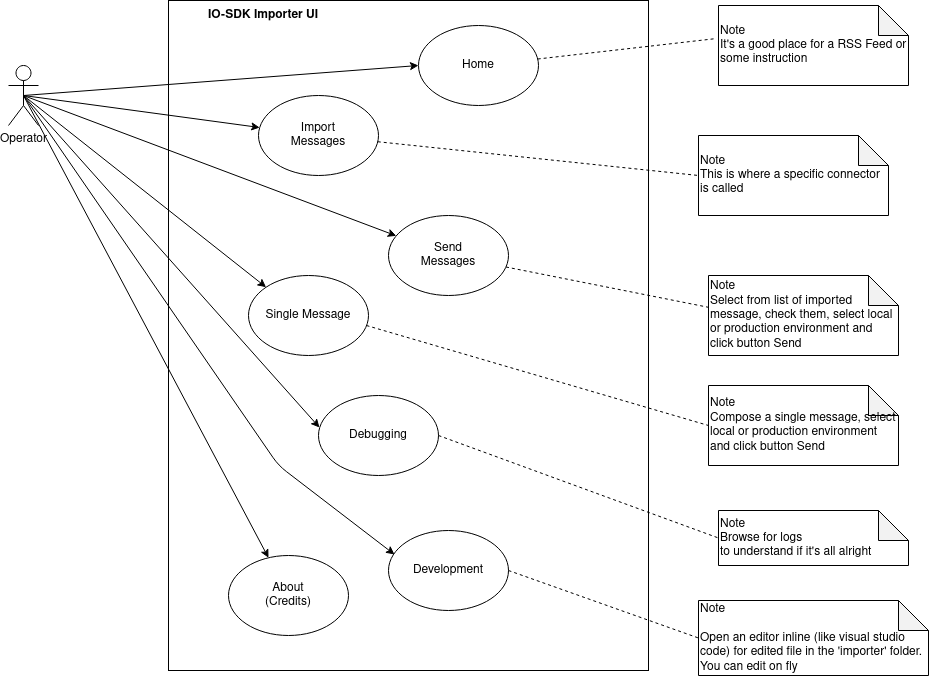

The diagram above was exported from draw.io. Its source (the exported page's mxGraphModel, read from the mxfile embedded in the PNG):
<mxGraphModel dx="737" dy="526" grid="1" gridSize="10" guides="1" tooltips="1" connect="1" arrows="1" fold="1" page="1" pageScale="1" pageWidth="827" pageHeight="1169" math="0" shadow="0">
  <root>
    <mxCell id="0" />
    <mxCell id="1" parent="0" />
    <mxCell id="2" value="" style="rounded=0;whiteSpace=wrap;html=1;" parent="1" vertex="1">
      <mxGeometry x="220" y="55" width="480" height="670" as="geometry" />
    </mxCell>
    <mxCell id="3" value="&lt;b&gt;IO-SDK Importer UI&lt;/b&gt;" style="text;html=1;strokeColor=none;fillColor=none;align=center;verticalAlign=middle;whiteSpace=wrap;rounded=0;" parent="1" vertex="1">
      <mxGeometry x="240" y="60" width="150" height="20" as="geometry" />
    </mxCell>
    <mxCell id="4" value="Operator" style="shape=umlActor;verticalLabelPosition=bottom;labelBackgroundColor=#ffffff;verticalAlign=top;html=1;outlineConnect=0;" parent="1" vertex="1">
      <mxGeometry x="60" y="120" width="30" height="60" as="geometry" />
    </mxCell>
    <mxCell id="7" value="Home" style="ellipse;whiteSpace=wrap;html=1;" parent="1" vertex="1">
      <mxGeometry x="470" y="80" width="120" height="80" as="geometry" />
    </mxCell>
    <mxCell id="9" value="Note&lt;br&gt;It's a good place for a RSS Feed or some instruction" style="shape=note;whiteSpace=wrap;html=1;backgroundOutline=1;darkOpacity=0.05;align=left;" parent="1" vertex="1">
      <mxGeometry x="770" y="60" width="190" height="80" as="geometry" />
    </mxCell>
    <mxCell id="10" value="" style="endArrow=none;dashed=1;html=1;entryX=-0.011;entryY=0.413;entryDx=0;entryDy=0;entryPerimeter=0;" parent="1" source="7" target="9" edge="1">
      <mxGeometry width="50" height="50" relative="1" as="geometry">
        <mxPoint x="470" y="420" as="sourcePoint" />
        <mxPoint x="520" y="370" as="targetPoint" />
      </mxGeometry>
    </mxCell>
    <mxCell id="11" value="" style="endArrow=classic;html=1;entryX=0;entryY=0.5;entryDx=0;entryDy=0;exitX=0.5;exitY=0.5;exitDx=0;exitDy=0;exitPerimeter=0;" parent="1" source="4" target="7" edge="1">
      <mxGeometry width="50" height="50" relative="1" as="geometry">
        <mxPoint x="470" y="420" as="sourcePoint" />
        <mxPoint x="520" y="370" as="targetPoint" />
      </mxGeometry>
    </mxCell>
    <mxCell id="12" value="Import&lt;br&gt;Messages" style="ellipse;whiteSpace=wrap;html=1;" parent="1" vertex="1">
      <mxGeometry x="310" y="150" width="120" height="80" as="geometry" />
    </mxCell>
    <mxCell id="16" value="" style="endArrow=classic;html=1;exitX=0.5;exitY=0.5;exitDx=0;exitDy=0;exitPerimeter=0;" parent="1" source="4" target="12" edge="1">
      <mxGeometry width="50" height="50" relative="1" as="geometry">
        <mxPoint x="85" y="160" as="sourcePoint" />
        <mxPoint x="540" y="130" as="targetPoint" />
      </mxGeometry>
    </mxCell>
    <mxCell id="17" value="Note&lt;br&gt;This is where a specific connector is called" style="shape=note;whiteSpace=wrap;html=1;backgroundOutline=1;darkOpacity=0.05;align=left;" parent="1" vertex="1">
      <mxGeometry x="750" y="190" width="190" height="80" as="geometry" />
    </mxCell>
    <mxCell id="18" value="" style="endArrow=none;dashed=1;html=1;entryX=0;entryY=0.5;entryDx=0;entryDy=0;entryPerimeter=0;" parent="1" source="12" target="17" edge="1">
      <mxGeometry width="50" height="50" relative="1" as="geometry">
        <mxPoint x="640" y="220" as="sourcePoint" />
        <mxPoint x="777.9100000000001" y="103.03999999999996" as="targetPoint" />
      </mxGeometry>
    </mxCell>
    <mxCell id="19" value="Send&lt;br&gt;Messages" style="ellipse;whiteSpace=wrap;html=1;" parent="1" vertex="1">
      <mxGeometry x="440" y="270" width="120" height="80" as="geometry" />
    </mxCell>
    <mxCell id="20" value="" style="endArrow=classic;html=1;exitX=0.5;exitY=0.5;exitDx=0;exitDy=0;exitPerimeter=0;" parent="1" source="4" target="19" edge="1">
      <mxGeometry width="50" height="50" relative="1" as="geometry">
        <mxPoint x="85" y="160" as="sourcePoint" />
        <mxPoint x="321.84988813438395" y="200.1440488363363" as="targetPoint" />
      </mxGeometry>
    </mxCell>
    <mxCell id="21" value="Single Message" style="ellipse;whiteSpace=wrap;html=1;" parent="1" vertex="1">
      <mxGeometry x="300" y="330" width="120" height="80" as="geometry" />
    </mxCell>
    <mxCell id="22" value="" style="endArrow=classic;html=1;exitX=0.5;exitY=0.5;exitDx=0;exitDy=0;exitPerimeter=0;entryX=0;entryY=0;entryDx=0;entryDy=0;" parent="1" source="4" target="21" edge="1">
      <mxGeometry width="50" height="50" relative="1" as="geometry">
        <mxPoint x="85" y="160" as="sourcePoint" />
        <mxPoint x="458.55042445724735" y="309.42016978289894" as="targetPoint" />
      </mxGeometry>
    </mxCell>
    <mxCell id="23" value="Note&lt;br&gt;Select from list of imported message, check them, select local or production environment and click button Send" style="shape=note;whiteSpace=wrap;html=1;backgroundOutline=1;darkOpacity=0.05;align=left;" parent="1" vertex="1">
      <mxGeometry x="760" y="330" width="190" height="80" as="geometry" />
    </mxCell>
    <mxCell id="24" value="" style="endArrow=none;dashed=1;html=1;entryX=0.005;entryY=0.4;entryDx=0;entryDy=0;entryPerimeter=0;" parent="1" source="19" target="23" edge="1">
      <mxGeometry width="50" height="50" relative="1" as="geometry">
        <mxPoint x="650" y="230" as="sourcePoint" />
        <mxPoint x="760" y="240" as="targetPoint" />
      </mxGeometry>
    </mxCell>
    <mxCell id="25" value="Note&lt;br&gt;Compose a single message, select local or production environment and click button Send" style="shape=note;whiteSpace=wrap;html=1;backgroundOutline=1;darkOpacity=0.05;align=left;" parent="1" vertex="1">
      <mxGeometry x="760" y="440" width="190" height="80" as="geometry" />
    </mxCell>
    <mxCell id="26" value="" style="endArrow=none;dashed=1;html=1;entryX=0;entryY=0.5;entryDx=0;entryDy=0;entryPerimeter=0;exitX=0.983;exitY=0.625;exitDx=0;exitDy=0;exitPerimeter=0;" parent="1" source="21" target="25" edge="1">
      <mxGeometry width="50" height="50" relative="1" as="geometry">
        <mxPoint x="567.469577113269" y="331.4939154226538" as="sourcePoint" />
        <mxPoint x="770.95" y="372" as="targetPoint" />
      </mxGeometry>
    </mxCell>
    <mxCell id="27" value="Debugging" style="ellipse;whiteSpace=wrap;html=1;" parent="1" vertex="1">
      <mxGeometry x="370" y="450" width="120" height="80" as="geometry" />
    </mxCell>
    <mxCell id="28" value="" style="endArrow=classic;html=1;entryX=0.008;entryY=0.4;entryDx=0;entryDy=0;entryPerimeter=0;exitX=0.5;exitY=0.5;exitDx=0;exitDy=0;exitPerimeter=0;" parent="1" source="4" target="27" edge="1">
      <mxGeometry width="50" height="50" relative="1" as="geometry">
        <mxPoint x="85" y="160" as="sourcePoint" />
        <mxPoint x="327.57359312880703" y="351.7157287525381" as="targetPoint" />
      </mxGeometry>
    </mxCell>
    <mxCell id="29" value="Note&lt;br&gt;Browse for logs&lt;br&gt;to understand if it's all alright" style="shape=note;whiteSpace=wrap;html=1;backgroundOutline=1;darkOpacity=0.05;align=left;" parent="1" vertex="1">
      <mxGeometry x="770" y="565" width="190" height="55" as="geometry" />
    </mxCell>
    <mxCell id="30" value="" style="endArrow=none;dashed=1;html=1;entryX=0;entryY=0.5;entryDx=0;entryDy=0;entryPerimeter=0;exitX=1;exitY=0.5;exitDx=0;exitDy=0;" parent="1" source="27" target="29" edge="1">
      <mxGeometry width="50" height="50" relative="1" as="geometry">
        <mxPoint x="427.96000000000004" y="390" as="sourcePoint" />
        <mxPoint x="770" y="490" as="targetPoint" />
      </mxGeometry>
    </mxCell>
    <mxCell id="31" value="About&lt;br&gt;(Credits)" style="ellipse;whiteSpace=wrap;html=1;" parent="1" vertex="1">
      <mxGeometry x="280" y="610" width="120" height="80" as="geometry" />
    </mxCell>
    <mxCell id="32" value="" style="endArrow=classic;html=1;exitX=0.5;exitY=0.5;exitDx=0;exitDy=0;exitPerimeter=0;" parent="1" source="4" target="31" edge="1">
      <mxGeometry width="50" height="50" relative="1" as="geometry">
        <mxPoint x="85" y="160" as="sourcePoint" />
        <mxPoint x="380.96000000000004" y="492" as="targetPoint" />
      </mxGeometry>
    </mxCell>
    <mxCell id="33" value="Development" style="ellipse;whiteSpace=wrap;html=1;" parent="1" vertex="1">
      <mxGeometry x="440" y="585" width="120" height="80" as="geometry" />
    </mxCell>
    <mxCell id="34" value="" style="endArrow=classic;html=1;entryX=0.05;entryY=0.3;entryDx=0;entryDy=0;exitX=0.5;exitY=0.5;exitDx=0;exitDy=0;exitPerimeter=0;entryPerimeter=0;" parent="1" source="4" target="33" edge="1">
      <mxGeometry width="50" height="50" relative="1" as="geometry">
        <mxPoint x="85" y="160" as="sourcePoint" />
        <mxPoint x="380.96000000000004" y="492" as="targetPoint" />
        <Array as="points">
          <mxPoint x="330" y="520" />
        </Array>
      </mxGeometry>
    </mxCell>
    <mxCell id="35" value="Note&lt;br&gt;&lt;br&gt;Open an editor inline (like visual studio code) for edited file in the 'importer' folder. You can edit on fly" style="shape=note;whiteSpace=wrap;html=1;backgroundOutline=1;darkOpacity=0.05;align=left;" parent="1" vertex="1">
      <mxGeometry x="750" y="655" width="230" height="75" as="geometry" />
    </mxCell>
    <mxCell id="36" value="" style="endArrow=none;dashed=1;html=1;entryX=0;entryY=0.5;entryDx=0;entryDy=0;entryPerimeter=0;exitX=1;exitY=0.5;exitDx=0;exitDy=0;" parent="1" source="33" target="35" edge="1">
      <mxGeometry width="50" height="50" relative="1" as="geometry">
        <mxPoint x="470" y="580" as="sourcePoint" />
        <mxPoint x="750" y="580" as="targetPoint" />
      </mxGeometry>
    </mxCell>
  </root>
</mxGraphModel>